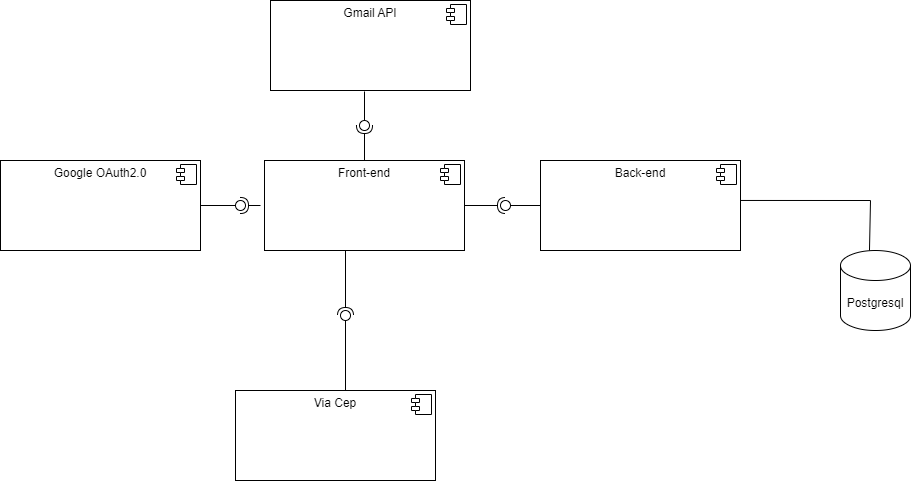

The diagram above was exported from draw.io. Its source (the exported page's mxGraphModel, read from the mxfile embedded in the PNG):
<mxGraphModel dx="1120" dy="1637" grid="1" gridSize="10" guides="1" tooltips="1" connect="1" arrows="1" fold="1" page="1" pageScale="1" pageWidth="827" pageHeight="1169" math="0" shadow="0">
  <root>
    <mxCell id="0" />
    <mxCell id="1" parent="0" />
    <mxCell id="CxhJs8270iQl_Pb0JMBj-1" value="&lt;p style=&quot;margin:0px;margin-top:6px;text-align:center;&quot;&gt;Google OAuth2.0&lt;/p&gt;" style="align=left;overflow=fill;html=1;dropTarget=0;whiteSpace=wrap;" parent="1" vertex="1">
      <mxGeometry x="50" y="80" width="200" height="90" as="geometry" />
    </mxCell>
    <mxCell id="CxhJs8270iQl_Pb0JMBj-2" value="" style="shape=component;jettyWidth=8;jettyHeight=4;" parent="CxhJs8270iQl_Pb0JMBj-1" vertex="1">
      <mxGeometry x="1" width="20" height="20" relative="1" as="geometry">
        <mxPoint x="-24" y="4" as="offset" />
      </mxGeometry>
    </mxCell>
    <mxCell id="CxhJs8270iQl_Pb0JMBj-3" value="&lt;p style=&quot;margin:0px;margin-top:6px;text-align:center;&quot;&gt;Front-end&lt;/p&gt;" style="align=left;overflow=fill;html=1;dropTarget=0;whiteSpace=wrap;" parent="1" vertex="1">
      <mxGeometry x="314" y="80" width="200" height="90" as="geometry" />
    </mxCell>
    <mxCell id="CxhJs8270iQl_Pb0JMBj-4" value="" style="shape=component;jettyWidth=8;jettyHeight=4;" parent="CxhJs8270iQl_Pb0JMBj-3" vertex="1">
      <mxGeometry x="1" width="20" height="20" relative="1" as="geometry">
        <mxPoint x="-24" y="4" as="offset" />
      </mxGeometry>
    </mxCell>
    <mxCell id="CxhJs8270iQl_Pb0JMBj-5" value="&lt;p style=&quot;margin:0px;margin-top:6px;text-align:center;&quot;&gt;Via Cep&lt;/p&gt;" style="align=left;overflow=fill;html=1;dropTarget=0;whiteSpace=wrap;" parent="1" vertex="1">
      <mxGeometry x="285" y="310" width="200" height="90" as="geometry" />
    </mxCell>
    <mxCell id="CxhJs8270iQl_Pb0JMBj-6" value="" style="shape=component;jettyWidth=8;jettyHeight=4;" parent="CxhJs8270iQl_Pb0JMBj-5" vertex="1">
      <mxGeometry x="1" width="20" height="20" relative="1" as="geometry">
        <mxPoint x="-24" y="4" as="offset" />
      </mxGeometry>
    </mxCell>
    <mxCell id="CxhJs8270iQl_Pb0JMBj-10" value="" style="ellipse;whiteSpace=wrap;html=1;align=center;aspect=fixed;fillColor=none;strokeColor=none;resizable=0;perimeter=centerPerimeter;rotatable=0;allowArrows=0;points=[];outlineConnect=1;" parent="1" vertex="1">
      <mxGeometry x="405" y="160" width="10" height="10" as="geometry" />
    </mxCell>
    <mxCell id="CxhJs8270iQl_Pb0JMBj-13" value="" style="ellipse;whiteSpace=wrap;html=1;align=center;aspect=fixed;fillColor=none;strokeColor=none;resizable=0;perimeter=centerPerimeter;rotatable=0;allowArrows=0;points=[];outlineConnect=1;" parent="1" vertex="1">
      <mxGeometry x="405" y="160" width="10" height="10" as="geometry" />
    </mxCell>
    <mxCell id="CxhJs8270iQl_Pb0JMBj-14" value="" style="rounded=0;orthogonalLoop=1;jettySize=auto;html=1;endArrow=halfCircle;endFill=0;endSize=6;strokeWidth=1;sketch=0;" parent="1" target="CxhJs8270iQl_Pb0JMBj-16" edge="1">
      <mxGeometry relative="1" as="geometry">
        <mxPoint x="310" y="125" as="sourcePoint" />
        <Array as="points">
          <mxPoint x="310" y="125" />
        </Array>
      </mxGeometry>
    </mxCell>
    <mxCell id="CxhJs8270iQl_Pb0JMBj-15" value="" style="rounded=0;orthogonalLoop=1;jettySize=auto;html=1;endArrow=oval;endFill=0;sketch=0;sourcePerimeterSpacing=0;targetPerimeterSpacing=0;endSize=10;" parent="1" target="CxhJs8270iQl_Pb0JMBj-16" edge="1">
      <mxGeometry relative="1" as="geometry">
        <mxPoint x="270" y="125" as="sourcePoint" />
        <Array as="points">
          <mxPoint x="250" y="125" />
        </Array>
      </mxGeometry>
    </mxCell>
    <mxCell id="CxhJs8270iQl_Pb0JMBj-16" value="" style="ellipse;whiteSpace=wrap;html=1;align=center;aspect=fixed;fillColor=none;strokeColor=none;resizable=0;perimeter=centerPerimeter;rotatable=0;allowArrows=0;points=[];outlineConnect=1;" parent="1" vertex="1">
      <mxGeometry x="285" y="120" width="10" height="10" as="geometry" />
    </mxCell>
    <mxCell id="CxhJs8270iQl_Pb0JMBj-18" value="" style="rounded=0;orthogonalLoop=1;jettySize=auto;html=1;endArrow=halfCircle;endFill=0;endSize=6;strokeWidth=1;sketch=0;" parent="1" target="CxhJs8270iQl_Pb0JMBj-20" edge="1">
      <mxGeometry relative="1" as="geometry">
        <mxPoint x="395" y="170" as="sourcePoint" />
        <Array as="points" />
      </mxGeometry>
    </mxCell>
    <mxCell id="CxhJs8270iQl_Pb0JMBj-19" value="" style="rounded=0;orthogonalLoop=1;jettySize=auto;html=1;endArrow=oval;endFill=0;sketch=0;sourcePerimeterSpacing=0;targetPerimeterSpacing=0;endSize=10;" parent="1" target="CxhJs8270iQl_Pb0JMBj-20" edge="1">
      <mxGeometry relative="1" as="geometry">
        <mxPoint x="395" y="310" as="sourcePoint" />
      </mxGeometry>
    </mxCell>
    <mxCell id="CxhJs8270iQl_Pb0JMBj-20" value="" style="ellipse;whiteSpace=wrap;html=1;align=center;aspect=fixed;fillColor=none;strokeColor=none;resizable=0;perimeter=centerPerimeter;rotatable=0;allowArrows=0;points=[];outlineConnect=1;" parent="1" vertex="1">
      <mxGeometry x="390" y="230" width="10" height="10" as="geometry" />
    </mxCell>
    <mxCell id="4cvZWO_HK6LHUA6G0dMJ-1" value="&lt;p style=&quot;margin:0px;margin-top:6px;text-align:center;&quot;&gt;Back-end&lt;/p&gt;" style="align=left;overflow=fill;html=1;dropTarget=0;whiteSpace=wrap;" parent="1" vertex="1">
      <mxGeometry x="590" y="80" width="200" height="90" as="geometry" />
    </mxCell>
    <mxCell id="4cvZWO_HK6LHUA6G0dMJ-2" value="" style="shape=component;jettyWidth=8;jettyHeight=4;" parent="4cvZWO_HK6LHUA6G0dMJ-1" vertex="1">
      <mxGeometry x="1" width="20" height="20" relative="1" as="geometry">
        <mxPoint x="-24" y="4" as="offset" />
      </mxGeometry>
    </mxCell>
    <mxCell id="4cvZWO_HK6LHUA6G0dMJ-3" value="" style="rounded=0;orthogonalLoop=1;jettySize=auto;html=1;endArrow=halfCircle;endFill=0;endSize=6;strokeWidth=1;sketch=0;exitX=1;exitY=0.5;exitDx=0;exitDy=0;" parent="1" source="CxhJs8270iQl_Pb0JMBj-3" target="4cvZWO_HK6LHUA6G0dMJ-5" edge="1">
      <mxGeometry relative="1" as="geometry">
        <mxPoint x="520" y="200" as="sourcePoint" />
      </mxGeometry>
    </mxCell>
    <mxCell id="4cvZWO_HK6LHUA6G0dMJ-4" value="" style="rounded=0;orthogonalLoop=1;jettySize=auto;html=1;endArrow=oval;endFill=0;sketch=0;sourcePerimeterSpacing=0;targetPerimeterSpacing=0;endSize=10;exitX=0;exitY=0.5;exitDx=0;exitDy=0;" parent="1" source="4cvZWO_HK6LHUA6G0dMJ-1" target="4cvZWO_HK6LHUA6G0dMJ-5" edge="1">
      <mxGeometry relative="1" as="geometry">
        <mxPoint x="514" y="125" as="sourcePoint" />
      </mxGeometry>
    </mxCell>
    <mxCell id="4cvZWO_HK6LHUA6G0dMJ-5" value="" style="ellipse;whiteSpace=wrap;html=1;align=center;aspect=fixed;fillColor=none;strokeColor=none;resizable=0;perimeter=centerPerimeter;rotatable=0;allowArrows=0;points=[];outlineConnect=1;" parent="1" vertex="1">
      <mxGeometry x="550" y="120" width="10" height="10" as="geometry" />
    </mxCell>
    <mxCell id="4cvZWO_HK6LHUA6G0dMJ-6" value="" style="shape=cylinder3;whiteSpace=wrap;html=1;boundedLbl=1;backgroundOutline=1;size=15;" parent="1" vertex="1">
      <mxGeometry x="890" y="170" width="70" height="80" as="geometry" />
    </mxCell>
    <mxCell id="4cvZWO_HK6LHUA6G0dMJ-8" value="" style="endArrow=none;html=1;rounded=0;entryX=1;entryY=0.444;entryDx=0;entryDy=0;exitX=0.414;exitY=0;exitDx=0;exitDy=0;exitPerimeter=0;entryPerimeter=0;" parent="1" source="4cvZWO_HK6LHUA6G0dMJ-6" target="4cvZWO_HK6LHUA6G0dMJ-1" edge="1">
      <mxGeometry width="50" height="50" relative="1" as="geometry">
        <mxPoint x="890" y="270" as="sourcePoint" />
        <mxPoint x="560" y="240" as="targetPoint" />
        <Array as="points">
          <mxPoint x="920" y="120" />
        </Array>
      </mxGeometry>
    </mxCell>
    <mxCell id="4cvZWO_HK6LHUA6G0dMJ-10" value="Postgresql" style="text;html=1;strokeColor=none;fillColor=none;align=center;verticalAlign=middle;whiteSpace=wrap;rounded=0;" parent="1" vertex="1">
      <mxGeometry x="895" y="195" width="60" height="55" as="geometry" />
    </mxCell>
    <mxCell id="4cvZWO_HK6LHUA6G0dMJ-30" value="&lt;p style=&quot;margin:0px;margin-top:6px;text-align:center;&quot;&gt;Gmail API&lt;/p&gt;" style="align=left;overflow=fill;html=1;dropTarget=0;whiteSpace=wrap;" parent="1" vertex="1">
      <mxGeometry x="320" y="-80" width="200" height="90" as="geometry" />
    </mxCell>
    <mxCell id="4cvZWO_HK6LHUA6G0dMJ-31" value="" style="shape=component;jettyWidth=8;jettyHeight=4;" parent="4cvZWO_HK6LHUA6G0dMJ-30" vertex="1">
      <mxGeometry x="1" width="20" height="20" relative="1" as="geometry">
        <mxPoint x="-24" y="4" as="offset" />
      </mxGeometry>
    </mxCell>
    <mxCell id="4cvZWO_HK6LHUA6G0dMJ-33" value="" style="rounded=0;orthogonalLoop=1;jettySize=auto;html=1;endArrow=halfCircle;endFill=0;endSize=6;strokeWidth=1;sketch=0;exitX=0.5;exitY=0;exitDx=0;exitDy=0;" parent="1" source="CxhJs8270iQl_Pb0JMBj-3" target="4cvZWO_HK6LHUA6G0dMJ-35" edge="1">
      <mxGeometry relative="1" as="geometry">
        <mxPoint x="434" y="45" as="sourcePoint" />
      </mxGeometry>
    </mxCell>
    <mxCell id="4cvZWO_HK6LHUA6G0dMJ-34" value="" style="rounded=0;orthogonalLoop=1;jettySize=auto;html=1;endArrow=oval;endFill=0;sketch=0;sourcePerimeterSpacing=0;targetPerimeterSpacing=0;endSize=10;exitX=0.47;exitY=1.011;exitDx=0;exitDy=0;exitPerimeter=0;" parent="1" source="4cvZWO_HK6LHUA6G0dMJ-30" target="4cvZWO_HK6LHUA6G0dMJ-35" edge="1">
      <mxGeometry relative="1" as="geometry">
        <mxPoint x="394" y="45" as="sourcePoint" />
      </mxGeometry>
    </mxCell>
    <mxCell id="4cvZWO_HK6LHUA6G0dMJ-35" value="" style="ellipse;whiteSpace=wrap;html=1;align=center;aspect=fixed;fillColor=none;strokeColor=none;resizable=0;perimeter=centerPerimeter;rotatable=0;allowArrows=0;points=[];outlineConnect=1;" parent="1" vertex="1">
      <mxGeometry x="409" y="40" width="10" height="10" as="geometry" />
    </mxCell>
  </root>
</mxGraphModel>